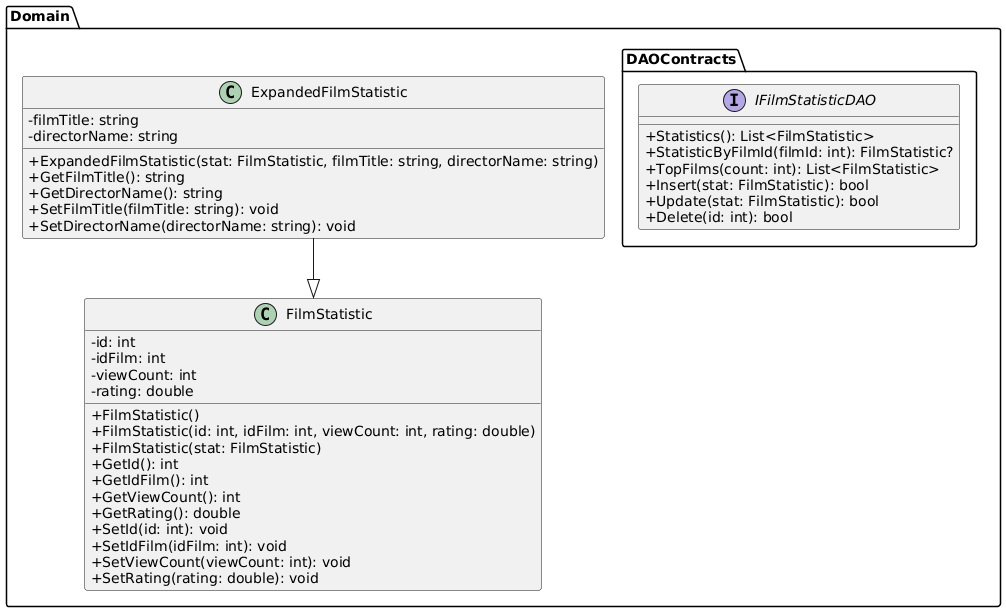

The diagram above was rendered by PlantUML. Its source (embedded in the PNG):
@startuml
skinparam classAttributeIconSize 0

package "Domain" {

  class "FilmStatistic" {
    -id: int
    -idFilm: int
    -viewCount: int
    -rating: double
    +FilmStatistic()
    +FilmStatistic(id: int, idFilm: int, viewCount: int, rating: double)
    +FilmStatistic(stat: FilmStatistic)
    +GetId(): int
    +GetIdFilm(): int
    +GetViewCount(): int
    +GetRating(): double
    +SetId(id: int): void
    +SetIdFilm(idFilm: int): void
    +SetViewCount(viewCount: int): void
    +SetRating(rating: double): void
  }

  class "ExpandedFilmStatistic" {
    -filmTitle: string
    -directorName: string
    +ExpandedFilmStatistic(stat: FilmStatistic, filmTitle: string, directorName: string)
    +GetFilmTitle(): string
    +GetDirectorName(): string
    +SetFilmTitle(filmTitle: string): void
    +SetDirectorName(directorName: string): void
  }

  package "DAOContracts" {
    interface "IFilmStatisticDAO" {
      +Statistics(): List<FilmStatistic>
      +StatisticByFilmId(filmId: int): FilmStatistic?
      +TopFilms(count: int): List<FilmStatistic>
      +Insert(stat: FilmStatistic): bool
      +Update(stat: FilmStatistic): bool
      +Delete(id: int): bool
    }
  }

  ExpandedFilmStatistic --|> FilmStatistic
}
@enduml